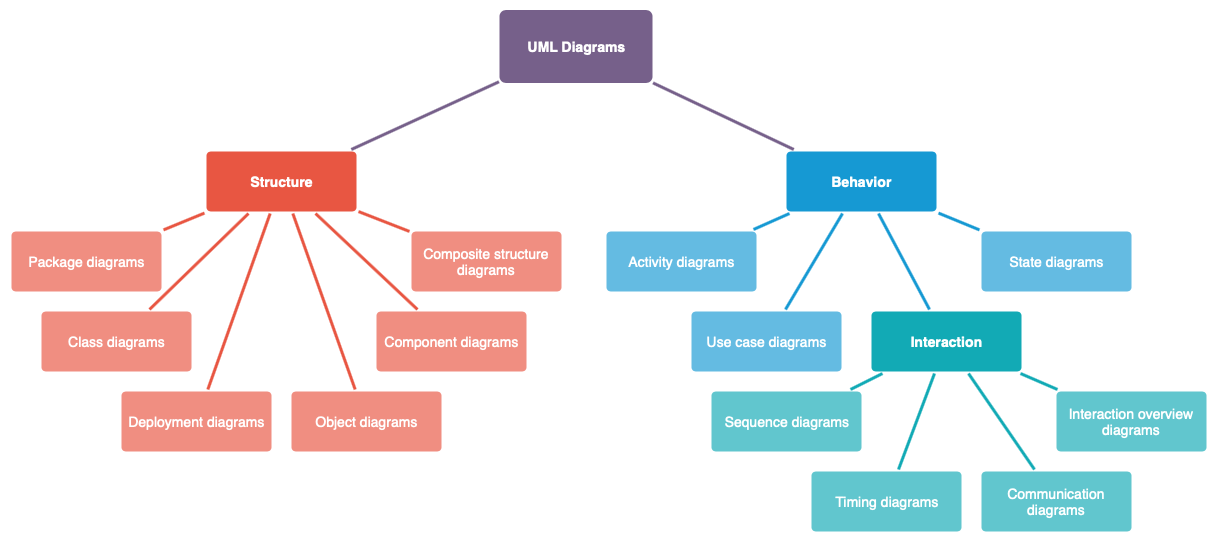

The diagram above was exported from draw.io. Its source (the exported page's mxGraphModel, read from the mxfile embedded in the PNG):
<mxGraphModel dx="948" dy="584" grid="1" gridSize="10" guides="1" tooltips="1" connect="1" arrows="1" fold="1" page="1" pageScale="1" pageWidth="850" pageHeight="1100" math="0" shadow="0">
  <root>
    <mxCell id="0" />
    <mxCell id="1" parent="0" />
    <mxCell id="1747" value="" style="edgeStyle=none;rounded=0;jumpStyle=none;html=1;shadow=0;labelBackgroundColor=none;startArrow=none;startFill=0;endArrow=none;endFill=0;jettySize=auto;orthogonalLoop=1;strokeColor=#76608a;strokeWidth=3;fontFamily=Helvetica;fontSize=16;fontColor=#23445D;spacing=5;fillColor=#76608a;" edge="1" parent="1" source="1749" target="1771">
      <mxGeometry relative="1" as="geometry" />
    </mxCell>
    <mxCell id="1748" value="" style="edgeStyle=none;rounded=0;jumpStyle=none;html=1;shadow=0;labelBackgroundColor=none;startArrow=none;startFill=0;endArrow=none;endFill=0;jettySize=auto;orthogonalLoop=1;strokeColor=#76608a;strokeWidth=3;fontFamily=Helvetica;fontSize=16;fontColor=#23445D;spacing=5;fillColor=#76608a;" edge="1" parent="1" source="1749" target="1753">
      <mxGeometry relative="1" as="geometry" />
    </mxCell>
    <mxCell id="1749" value="UML Diagrams" style="rounded=1;whiteSpace=wrap;html=1;shadow=0;labelBackgroundColor=none;strokeColor=#76608a;strokeWidth=3;fillColor=#76608a;fontFamily=Helvetica;fontSize=14;align=center;fontStyle=1;spacing=5;arcSize=7;perimeterSpacing=2;fontColor=#ffffff;" vertex="1" parent="1">
      <mxGeometry x="509.5" y="180" width="150" height="70" as="geometry" />
    </mxCell>
    <mxCell id="1750" value="" style="edgeStyle=none;rounded=1;jumpStyle=none;html=1;shadow=0;labelBackgroundColor=none;startArrow=none;startFill=0;jettySize=auto;orthogonalLoop=1;strokeColor=#E85642;strokeWidth=3;fontFamily=Helvetica;fontSize=14;fontColor=#FFFFFF;spacing=5;fontStyle=1;fillColor=#b0e3e6;endArrow=none;endFill=0;" edge="1" parent="1" source="1753" target="1756">
      <mxGeometry relative="1" as="geometry" />
    </mxCell>
    <mxCell id="1751" value="" style="edgeStyle=none;rounded=1;jumpStyle=none;html=1;shadow=0;labelBackgroundColor=none;startArrow=none;startFill=0;jettySize=auto;orthogonalLoop=1;strokeColor=#E85642;strokeWidth=3;fontFamily=Helvetica;fontSize=14;fontColor=#FFFFFF;spacing=5;fontStyle=1;fillColor=#b0e3e6;endArrow=none;endFill=0;" edge="1" parent="1" source="1753" target="1755">
      <mxGeometry relative="1" as="geometry" />
    </mxCell>
    <mxCell id="1752" value="" style="edgeStyle=none;rounded=1;jumpStyle=none;html=1;shadow=0;labelBackgroundColor=none;startArrow=none;startFill=0;jettySize=auto;orthogonalLoop=1;strokeColor=#E85642;strokeWidth=3;fontFamily=Helvetica;fontSize=14;fontColor=#FFFFFF;spacing=5;fontStyle=1;fillColor=#b0e3e6;endArrow=none;endFill=0;" edge="1" parent="1" source="1753" target="1754">
      <mxGeometry relative="1" as="geometry" />
    </mxCell>
    <mxCell id="72785adaab11790c-1782" value="" style="edgeStyle=none;rounded=1;html=1;endArrow=none;jettySize=auto;orthogonalLoop=1;shadow=0;fontSize=14;fontColor=#FFFFFF;fontStyle=1;strokeColor=#E85642;strokeWidth=3;fillColor=#b0e3e6;labelBackgroundColor=none;spacing=5;startArrow=none;endFill=0;" edge="1" parent="1" source="1753" target="72785adaab11790c-1781">
      <mxGeometry relative="1" as="geometry" />
    </mxCell>
    <mxCell id="72785adaab11790c-1784" value="" style="edgeStyle=none;rounded=1;html=1;endArrow=none;jettySize=auto;orthogonalLoop=1;shadow=0;fontSize=14;fontColor=#FFFFFF;fontStyle=1;strokeColor=#E85642;strokeWidth=3;fillColor=#b0e3e6;labelBackgroundColor=none;spacing=5;startArrow=none;endFill=0;" edge="1" parent="1" source="1753" target="72785adaab11790c-1783">
      <mxGeometry relative="1" as="geometry" />
    </mxCell>
    <mxCell id="72785adaab11790c-1788" value="" style="edgeStyle=none;rounded=1;html=1;endArrow=none;jettySize=auto;orthogonalLoop=1;shadow=0;fontSize=14;fontColor=#FFFFFF;fontStyle=1;strokeColor=#E85642;strokeWidth=3;fillColor=#b0e3e6;labelBackgroundColor=none;spacing=5;startArrow=none;endFill=0;" edge="1" parent="1" source="1753" target="72785adaab11790c-1787">
      <mxGeometry relative="1" as="geometry" />
    </mxCell>
    <mxCell id="1753" value="Structure" style="rounded=1;whiteSpace=wrap;html=1;shadow=0;labelBackgroundColor=none;strokeColor=none;strokeWidth=3;fillColor=#e85642;fontFamily=Helvetica;fontSize=14;fontColor=#FFFFFF;align=center;spacing=5;fontStyle=1;arcSize=7;perimeterSpacing=2;" vertex="1" parent="1">
      <mxGeometry x="215" y="320" width="150" height="60" as="geometry" />
    </mxCell>
    <mxCell id="72785adaab11790c-1787" value="Object diagrams" style="rounded=1;whiteSpace=wrap;html=1;shadow=0;labelBackgroundColor=none;strokeColor=none;strokeWidth=3;fillColor=#f08e81;fontFamily=Helvetica;fontSize=14;fontColor=#FFFFFF;align=center;spacing=5;fontStyle=0;arcSize=7;perimeterSpacing=2;" vertex="1" parent="1">
      <mxGeometry x="300" y="560" width="150" height="60" as="geometry" />
    </mxCell>
    <mxCell id="72785adaab11790c-1783" value="Deployment diagrams" style="rounded=1;whiteSpace=wrap;html=1;shadow=0;labelBackgroundColor=none;strokeColor=none;strokeWidth=3;fillColor=#f08e81;fontFamily=Helvetica;fontSize=14;fontColor=#FFFFFF;align=center;spacing=5;fontStyle=0;arcSize=7;perimeterSpacing=2;" vertex="1" parent="1">
      <mxGeometry x="130" y="560" width="150" height="60" as="geometry" />
    </mxCell>
    <mxCell id="72785adaab11790c-1781" value="Composite structure diagrams" style="rounded=1;whiteSpace=wrap;html=1;shadow=0;labelBackgroundColor=none;strokeColor=none;strokeWidth=3;fillColor=#f08e81;fontFamily=Helvetica;fontSize=14;fontColor=#FFFFFF;align=center;spacing=5;fontStyle=0;arcSize=7;perimeterSpacing=2;" vertex="1" parent="1">
      <mxGeometry x="420" y="400" width="150" height="60" as="geometry" />
    </mxCell>
    <mxCell id="1754" value="Package diagrams" style="rounded=1;whiteSpace=wrap;html=1;shadow=0;labelBackgroundColor=none;strokeColor=none;strokeWidth=3;fillColor=#f08e81;fontFamily=Helvetica;fontSize=14;fontColor=#FFFFFF;align=center;spacing=5;fontStyle=0;arcSize=7;perimeterSpacing=2;" vertex="1" parent="1">
      <mxGeometry x="20" y="400" width="150" height="60" as="geometry" />
    </mxCell>
    <UserObject label="Class diagrams" link="https://about.draw.io/uml-class-diagrams-in-draw-io/" id="1755">
      <mxCell style="rounded=1;whiteSpace=wrap;html=1;shadow=0;labelBackgroundColor=none;strokeColor=none;strokeWidth=3;fillColor=#f08e81;fontFamily=Helvetica;fontSize=14;fontColor=#FFFFFF;align=center;spacing=5;fontStyle=0;arcSize=7;perimeterSpacing=2;" vertex="1" parent="1">
        <mxGeometry x="50" y="480" width="150" height="60" as="geometry" />
      </mxCell>
    </UserObject>
    <mxCell id="1756" value="Component diagrams" style="rounded=1;whiteSpace=wrap;html=1;shadow=0;labelBackgroundColor=none;strokeColor=none;strokeWidth=3;fillColor=#f08e81;fontFamily=Helvetica;fontSize=14;fontColor=#FFFFFF;align=center;spacing=5;fontStyle=0;arcSize=7;perimeterSpacing=2;" vertex="1" parent="1">
      <mxGeometry x="385" y="480" width="150" height="60" as="geometry" />
    </mxCell>
    <mxCell id="1757" value="" style="edgeStyle=none;rounded=1;jumpStyle=none;html=1;shadow=0;labelBackgroundColor=none;startArrow=none;startFill=0;endArrow=none;endFill=0;jettySize=auto;orthogonalLoop=1;strokeColor=#12AAB5;strokeWidth=3;fontFamily=Helvetica;fontSize=14;fontColor=#FFFFFF;spacing=5;fontStyle=1;fillColor=#b0e3e6;" edge="1" parent="1" source="1760" target="1763">
      <mxGeometry relative="1" as="geometry" />
    </mxCell>
    <mxCell id="1758" value="" style="edgeStyle=none;rounded=1;jumpStyle=none;html=1;shadow=0;labelBackgroundColor=none;startArrow=none;startFill=0;endArrow=none;endFill=0;jettySize=auto;orthogonalLoop=1;strokeColor=#12AAB5;strokeWidth=3;fontFamily=Helvetica;fontSize=14;fontColor=#FFFFFF;spacing=5;fontStyle=1;fillColor=#b0e3e6;" edge="1" parent="1" source="1760" target="1762">
      <mxGeometry relative="1" as="geometry" />
    </mxCell>
    <mxCell id="1759" value="" style="edgeStyle=none;rounded=1;jumpStyle=none;html=1;shadow=0;labelBackgroundColor=none;startArrow=none;startFill=0;endArrow=none;endFill=0;jettySize=auto;orthogonalLoop=1;strokeColor=#12AAB5;strokeWidth=3;fontFamily=Helvetica;fontSize=14;fontColor=#FFFFFF;spacing=5;fontStyle=1;fillColor=#b0e3e6;" edge="1" parent="1" source="1760" target="1761">
      <mxGeometry relative="1" as="geometry" />
    </mxCell>
    <mxCell id="72785adaab11790c-1786" value="" style="rounded=1;html=1;endArrow=none;endFill=0;jettySize=auto;orthogonalLoop=1;shadow=0;fontSize=14;fontColor=#FFFFFF;strokeColor=#12AAB5;strokeWidth=3;labelBackgroundColor=none;spacing=5;startArrow=none;fontStyle=1;fillColor=#b0e3e6;" edge="1" parent="1" source="1760" target="72785adaab11790c-1785">
      <mxGeometry relative="1" as="geometry" />
    </mxCell>
    <mxCell id="1760" value="Interaction" style="rounded=1;whiteSpace=wrap;html=1;shadow=0;labelBackgroundColor=none;strokeColor=none;strokeWidth=3;fillColor=#12AAB5;fontFamily=Helvetica;fontSize=14;fontColor=#FFFFFF;align=center;spacing=5;fontStyle=1;arcSize=7;perimeterSpacing=2;" vertex="1" parent="1">
      <mxGeometry x="880" y="480" width="150" height="60" as="geometry" />
    </mxCell>
    <mxCell id="72785adaab11790c-1785" value="Timing diagrams" style="rounded=1;whiteSpace=wrap;html=1;shadow=0;labelBackgroundColor=none;strokeColor=none;strokeWidth=3;fillColor=#61c6ce;fontFamily=Helvetica;fontSize=14;fontColor=#FFFFFF;align=center;spacing=5;arcSize=7;perimeterSpacing=2;fontStyle=0;" vertex="1" parent="1">
      <mxGeometry x="820" y="640" width="150" height="60" as="geometry" />
    </mxCell>
    <mxCell id="1761" value="Communication diagrams" style="rounded=1;whiteSpace=wrap;html=1;shadow=0;labelBackgroundColor=none;strokeColor=none;strokeWidth=3;fillColor=#61c6ce;fontFamily=Helvetica;fontSize=14;fontColor=#FFFFFF;align=center;spacing=5;arcSize=7;perimeterSpacing=2;fontStyle=0;" vertex="1" parent="1">
      <mxGeometry x="990" y="640" width="150" height="60" as="geometry" />
    </mxCell>
    <UserObject label="Interaction overview diagrams" link="https://about.draw.io/uml-interaction-overview-diagrams-in-draw-io/" id="1762">
      <mxCell style="rounded=1;whiteSpace=wrap;html=1;shadow=0;labelBackgroundColor=none;strokeColor=none;strokeWidth=3;fillColor=#61c6ce;fontFamily=Helvetica;fontSize=14;fontColor=#FFFFFF;align=center;spacing=5;arcSize=7;perimeterSpacing=2;fontStyle=0;" vertex="1" parent="1">
        <mxGeometry x="1065" y="560" width="150" height="60" as="geometry" />
      </mxCell>
    </UserObject>
    <UserObject label="Sequence diagrams" link="https://about.draw.io/create-uml-sequence-diagrams-in-draw-io/" id="1763">
      <mxCell style="rounded=1;whiteSpace=wrap;html=1;shadow=0;labelBackgroundColor=none;strokeColor=none;strokeWidth=3;fillColor=#61c6ce;fontFamily=Helvetica;fontSize=14;fontColor=#FFFFFF;align=center;spacing=5;arcSize=7;perimeterSpacing=2;fontStyle=0;" vertex="1" parent="1">
        <mxGeometry x="720" y="560" width="150" height="60" as="geometry" />
      </mxCell>
    </UserObject>
    <mxCell id="72785adaab11790c-1780" style="rounded=0;html=1;endArrow=none;jettySize=auto;orthogonalLoop=1;shadow=0;fontSize=14;fontColor=#FFFFFF;strokeColor=#1699D3;strokeWidth=3;labelBackgroundColor=none;spacing=5;startArrow=none;endFill=0;" edge="1" parent="1" source="1771" target="1760">
      <mxGeometry relative="1" as="geometry" />
    </mxCell>
    <mxCell id="1771" value="Behavior" style="rounded=1;whiteSpace=wrap;html=1;shadow=0;labelBackgroundColor=none;strokeColor=none;strokeWidth=3;fillColor=#1699d3;fontFamily=Helvetica;fontSize=14;fontColor=#FFFFFF;align=center;spacing=5;fontStyle=1;arcSize=7;perimeterSpacing=2;" vertex="1" parent="1">
      <mxGeometry x="795" y="319.9999999999999" width="150" height="60" as="geometry" />
    </mxCell>
    <UserObject label="State diagrams" link="https://about.draw.io/uml-state-diagrams-with-draw-io/" id="1774">
      <mxCell style="rounded=1;whiteSpace=wrap;html=1;shadow=0;labelBackgroundColor=none;strokeColor=none;strokeWidth=3;fillColor=#64bbe2;fontFamily=Helvetica;fontSize=14;fontColor=#FFFFFF;align=center;spacing=5;arcSize=7;perimeterSpacing=2;" vertex="1" parent="1">
        <mxGeometry x="990" y="400" width="150" height="60" as="geometry" />
      </mxCell>
    </UserObject>
    <mxCell id="1775" value="" style="edgeStyle=none;rounded=0;jumpStyle=none;html=1;shadow=0;labelBackgroundColor=none;startArrow=none;startFill=0;jettySize=auto;orthogonalLoop=1;strokeColor=#1699D3;strokeWidth=3;fontFamily=Helvetica;fontSize=14;fontColor=#FFFFFF;spacing=5;endArrow=none;endFill=0;" edge="1" parent="1" source="1771" target="1774">
      <mxGeometry relative="1" as="geometry" />
    </mxCell>
    <UserObject label="Use case diagrams" link="https://about.draw.io/uml-use-case-diagrams-with-draw-io/" id="1776">
      <mxCell style="rounded=1;whiteSpace=wrap;html=1;shadow=0;labelBackgroundColor=none;strokeColor=none;strokeWidth=3;fillColor=#64bbe2;fontFamily=Helvetica;fontSize=14;fontColor=#FFFFFF;align=center;spacing=5;arcSize=7;perimeterSpacing=2;" vertex="1" parent="1">
        <mxGeometry x="700" y="480" width="150" height="60" as="geometry" />
      </mxCell>
    </UserObject>
    <mxCell id="1777" value="" style="edgeStyle=none;rounded=0;jumpStyle=none;html=1;shadow=0;labelBackgroundColor=none;startArrow=none;startFill=0;jettySize=auto;orthogonalLoop=1;strokeColor=#1699D3;strokeWidth=3;fontFamily=Helvetica;fontSize=14;fontColor=#FFFFFF;spacing=5;endArrow=none;endFill=0;" edge="1" parent="1" source="1771" target="1776">
      <mxGeometry relative="1" as="geometry" />
    </mxCell>
    <UserObject label="Activity diagrams" link="https://about.draw.io/create-uml-activity-diagrams-in-draw-io/" id="1778">
      <mxCell style="rounded=1;whiteSpace=wrap;html=1;shadow=0;labelBackgroundColor=none;strokeColor=none;strokeWidth=3;fillColor=#64bbe2;fontFamily=Helvetica;fontSize=14;fontColor=#FFFFFF;align=center;spacing=5;arcSize=7;perimeterSpacing=2;" vertex="1" parent="1">
        <mxGeometry x="615" y="400" width="150" height="60" as="geometry" />
      </mxCell>
    </UserObject>
    <mxCell id="1779" value="" style="edgeStyle=none;rounded=0;jumpStyle=none;html=1;shadow=0;labelBackgroundColor=none;startArrow=none;startFill=0;jettySize=auto;orthogonalLoop=1;strokeColor=#1699D3;strokeWidth=3;fontFamily=Helvetica;fontSize=14;fontColor=#FFFFFF;spacing=5;endArrow=none;endFill=0;" edge="1" parent="1" source="1771" target="1778">
      <mxGeometry relative="1" as="geometry" />
    </mxCell>
  </root>
</mxGraphModel>